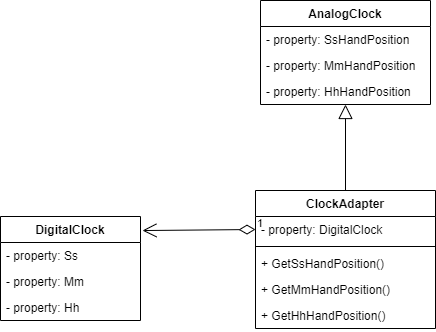

The diagram above was exported from draw.io. Its source (the exported page's mxGraphModel, read from the mxfile embedded in the PNG):
<mxGraphModel dx="868" dy="482" grid="1" gridSize="10" guides="1" tooltips="1" connect="1" arrows="1" fold="1" page="1" pageScale="1" pageWidth="827" pageHeight="1169" math="0" shadow="0">
  <root>
    <mxCell id="WIyWlLk6GJQsqaUBKTNV-0" />
    <mxCell id="WIyWlLk6GJQsqaUBKTNV-1" parent="WIyWlLk6GJQsqaUBKTNV-0" />
    <mxCell id="A_-phAN2N3l6qpvIj4n7-39" value="1" style="endArrow=open;html=1;endSize=12;startArrow=diamondThin;startSize=14;startFill=0;align=left;verticalAlign=bottom;entryX=1.014;entryY=0.135;entryDx=0;entryDy=0;exitX=0;exitY=0.5;exitDx=0;exitDy=0;entryPerimeter=0;" edge="1" parent="WIyWlLk6GJQsqaUBKTNV-1" source="A_-phAN2N3l6qpvIj4n7-12" target="A_-phAN2N3l6qpvIj4n7-19">
      <mxGeometry x="-1" y="3" relative="1" as="geometry">
        <mxPoint x="483.5" y="180" as="sourcePoint" />
        <mxPoint x="563.5" y="180" as="targetPoint" />
      </mxGeometry>
    </mxCell>
    <mxCell id="A_-phAN2N3l6qpvIj4n7-43" value="" style="endArrow=block;endFill=0;endSize=12;html=1;exitX=0.5;exitY=0;exitDx=0;exitDy=0;" edge="1" parent="WIyWlLk6GJQsqaUBKTNV-1" source="A_-phAN2N3l6qpvIj4n7-11" target="A_-phAN2N3l6qpvIj4n7-26">
      <mxGeometry width="160" relative="1" as="geometry">
        <mxPoint x="130" y="300" as="sourcePoint" />
        <mxPoint x="290" y="300" as="targetPoint" />
      </mxGeometry>
    </mxCell>
    <mxCell id="A_-phAN2N3l6qpvIj4n7-25" value="AnalogClock" style="swimlane;fontStyle=1;childLayout=stackLayout;horizontal=1;startSize=26;fillColor=none;horizontalStack=0;resizeParent=1;resizeParentMax=0;resizeLast=0;collapsible=1;marginBottom=0;" vertex="1" parent="WIyWlLk6GJQsqaUBKTNV-1">
      <mxGeometry x="440" y="140" width="170" height="104" as="geometry" />
    </mxCell>
    <mxCell id="A_-phAN2N3l6qpvIj4n7-38" value="- property: SsHandPosition" style="text;strokeColor=none;fillColor=none;align=left;verticalAlign=top;spacingLeft=4;spacingRight=4;overflow=hidden;rotatable=0;points=[[0,0.5],[1,0.5]];portConstraint=eastwest;" vertex="1" parent="A_-phAN2N3l6qpvIj4n7-25">
      <mxGeometry y="26" width="170" height="26" as="geometry" />
    </mxCell>
    <mxCell id="A_-phAN2N3l6qpvIj4n7-37" value="- property: MmHandPosition" style="text;strokeColor=none;fillColor=none;align=left;verticalAlign=top;spacingLeft=4;spacingRight=4;overflow=hidden;rotatable=0;points=[[0,0.5],[1,0.5]];portConstraint=eastwest;" vertex="1" parent="A_-phAN2N3l6qpvIj4n7-25">
      <mxGeometry y="52" width="170" height="26" as="geometry" />
    </mxCell>
    <mxCell id="A_-phAN2N3l6qpvIj4n7-26" value="- property: HhHandPosition" style="text;strokeColor=none;fillColor=none;align=left;verticalAlign=top;spacingLeft=4;spacingRight=4;overflow=hidden;rotatable=0;points=[[0,0.5],[1,0.5]];portConstraint=eastwest;" vertex="1" parent="A_-phAN2N3l6qpvIj4n7-25">
      <mxGeometry y="78" width="170" height="26" as="geometry" />
    </mxCell>
    <mxCell id="A_-phAN2N3l6qpvIj4n7-11" value="ClockAdapter" style="swimlane;fontStyle=1;childLayout=stackLayout;horizontal=1;startSize=26;fillColor=none;horizontalStack=0;resizeParent=1;resizeParentMax=0;resizeLast=0;collapsible=1;marginBottom=0;" vertex="1" parent="WIyWlLk6GJQsqaUBKTNV-1">
      <mxGeometry x="435" y="330" width="180" height="138" as="geometry" />
    </mxCell>
    <mxCell id="A_-phAN2N3l6qpvIj4n7-12" value="- property: DigitalClock" style="text;strokeColor=none;fillColor=none;align=left;verticalAlign=top;spacingLeft=4;spacingRight=4;overflow=hidden;rotatable=0;points=[[0,0.5],[1,0.5]];portConstraint=eastwest;" vertex="1" parent="A_-phAN2N3l6qpvIj4n7-11">
      <mxGeometry y="26" width="180" height="26" as="geometry" />
    </mxCell>
    <mxCell id="A_-phAN2N3l6qpvIj4n7-16" value="" style="line;strokeWidth=1;fillColor=none;align=left;verticalAlign=middle;spacingTop=-1;spacingLeft=3;spacingRight=3;rotatable=0;labelPosition=right;points=[];portConstraint=eastwest;" vertex="1" parent="A_-phAN2N3l6qpvIj4n7-11">
      <mxGeometry y="52" width="180" height="8" as="geometry" />
    </mxCell>
    <mxCell id="A_-phAN2N3l6qpvIj4n7-15" value="+ GetSsHandPosition()" style="text;strokeColor=none;fillColor=none;align=left;verticalAlign=top;spacingLeft=4;spacingRight=4;overflow=hidden;rotatable=0;points=[[0,0.5],[1,0.5]];portConstraint=eastwest;" vertex="1" parent="A_-phAN2N3l6qpvIj4n7-11">
      <mxGeometry y="60" width="180" height="26" as="geometry" />
    </mxCell>
    <mxCell id="A_-phAN2N3l6qpvIj4n7-17" value="+ GetMmHandPosition()" style="text;strokeColor=none;fillColor=none;align=left;verticalAlign=top;spacingLeft=4;spacingRight=4;overflow=hidden;rotatable=0;points=[[0,0.5],[1,0.5]];portConstraint=eastwest;" vertex="1" parent="A_-phAN2N3l6qpvIj4n7-11">
      <mxGeometry y="86" width="180" height="26" as="geometry" />
    </mxCell>
    <mxCell id="A_-phAN2N3l6qpvIj4n7-18" value="+ GetHhHandPosition()" style="text;strokeColor=none;fillColor=none;align=left;verticalAlign=top;spacingLeft=4;spacingRight=4;overflow=hidden;rotatable=0;points=[[0,0.5],[1,0.5]];portConstraint=eastwest;" vertex="1" parent="A_-phAN2N3l6qpvIj4n7-11">
      <mxGeometry y="112" width="180" height="26" as="geometry" />
    </mxCell>
    <mxCell id="A_-phAN2N3l6qpvIj4n7-19" value="DigitalClock" style="swimlane;fontStyle=1;childLayout=stackLayout;horizontal=1;startSize=26;fillColor=none;horizontalStack=0;resizeParent=1;resizeParentMax=0;resizeLast=0;collapsible=1;marginBottom=0;" vertex="1" parent="WIyWlLk6GJQsqaUBKTNV-1">
      <mxGeometry x="180" y="356" width="140" height="104" as="geometry" />
    </mxCell>
    <mxCell id="A_-phAN2N3l6qpvIj4n7-20" value="- property: Ss" style="text;strokeColor=none;fillColor=none;align=left;verticalAlign=top;spacingLeft=4;spacingRight=4;overflow=hidden;rotatable=0;points=[[0,0.5],[1,0.5]];portConstraint=eastwest;" vertex="1" parent="A_-phAN2N3l6qpvIj4n7-19">
      <mxGeometry y="26" width="140" height="26" as="geometry" />
    </mxCell>
    <mxCell id="A_-phAN2N3l6qpvIj4n7-31" value="- property: Mm" style="text;strokeColor=none;fillColor=none;align=left;verticalAlign=top;spacingLeft=4;spacingRight=4;overflow=hidden;rotatable=0;points=[[0,0.5],[1,0.5]];portConstraint=eastwest;" vertex="1" parent="A_-phAN2N3l6qpvIj4n7-19">
      <mxGeometry y="52" width="140" height="26" as="geometry" />
    </mxCell>
    <mxCell id="A_-phAN2N3l6qpvIj4n7-32" value="- property: Hh" style="text;strokeColor=none;fillColor=none;align=left;verticalAlign=top;spacingLeft=4;spacingRight=4;overflow=hidden;rotatable=0;points=[[0,0.5],[1,0.5]];portConstraint=eastwest;" vertex="1" parent="A_-phAN2N3l6qpvIj4n7-19">
      <mxGeometry y="78" width="140" height="26" as="geometry" />
    </mxCell>
  </root>
</mxGraphModel>